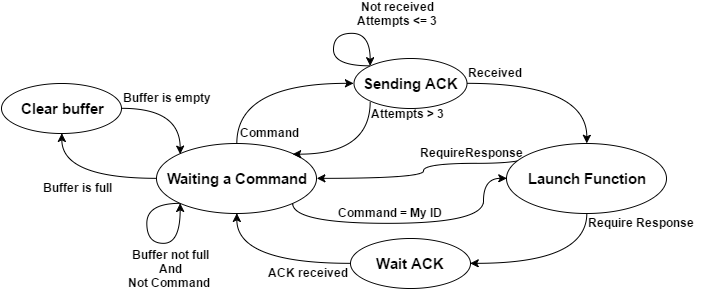

The diagram above was exported from draw.io. Its source (the exported page's mxGraphModel, read from the mxfile embedded in the PNG):
<mxGraphModel dx="730" dy="381" grid="1" gridSize="10" guides="1" tooltips="1" connect="1" arrows="1" fold="1" page="1" pageScale="1" pageWidth="826" pageHeight="1169" background="#ffffff" math="0" shadow="0">
  <root>
    <mxCell id="0" />
    <mxCell id="1" parent="0" />
    <mxCell id="6" style="edgeStyle=orthogonalEdgeStyle;html=1;exitX=0.5;exitY=0;entryX=0;entryY=0.5;jettySize=auto;orthogonalLoop=1;curved=1;" edge="1" parent="1" source="2" target="3">
      <mxGeometry relative="1" as="geometry" />
    </mxCell>
    <mxCell id="8" style="edgeStyle=orthogonalEdgeStyle;curved=1;html=1;exitX=0;exitY=1;jettySize=auto;orthogonalLoop=1;entryX=0;entryY=1;" edge="1" parent="1" source="2" target="2">
      <mxGeometry relative="1" as="geometry">
        <mxPoint x="213" y="450" as="targetPoint" />
        <Array as="points">
          <mxPoint x="223" y="370" />
          <mxPoint x="223" y="410" />
          <mxPoint x="256" y="410" />
        </Array>
      </mxGeometry>
    </mxCell>
    <mxCell id="30" style="edgeStyle=orthogonalEdgeStyle;curved=1;html=1;exitX=0;exitY=0.5;entryX=0.5;entryY=1;jettySize=auto;orthogonalLoop=1;fontColor=#000000;" edge="1" parent="1" source="2" target="24">
      <mxGeometry relative="1" as="geometry" />
    </mxCell>
    <mxCell id="41" style="edgeStyle=orthogonalEdgeStyle;curved=1;html=1;exitX=1;exitY=1;entryX=0;entryY=0.5;jettySize=auto;orthogonalLoop=1;fontColor=#000000;" edge="1" parent="1" source="2" target="5">
      <mxGeometry relative="1" as="geometry">
        <Array as="points">
          <mxPoint x="369" y="390" />
          <mxPoint x="560" y="390" />
          <mxPoint x="560" y="345" />
        </Array>
      </mxGeometry>
    </mxCell>
    <mxCell id="2" value="&lt;font style=&quot;font-size: 15px&quot;&gt;&lt;b&gt;Waiting a Command&lt;/b&gt;&lt;/font&gt;" style="ellipse;whiteSpace=wrap;html=1;" vertex="1" parent="1">
      <mxGeometry x="233" y="310" width="160" height="70" as="geometry" />
    </mxCell>
    <mxCell id="11" style="edgeStyle=orthogonalEdgeStyle;curved=1;html=1;exitX=1;exitY=0.5;entryX=0.5;entryY=0;jettySize=auto;orthogonalLoop=1;" edge="1" parent="1" source="3" target="5">
      <mxGeometry relative="1" as="geometry" />
    </mxCell>
    <mxCell id="12" style="edgeStyle=orthogonalEdgeStyle;curved=1;html=1;exitX=0;exitY=0;jettySize=auto;orthogonalLoop=1;entryX=0;entryY=0;" edge="1" parent="1" source="3" target="3">
      <mxGeometry relative="1" as="geometry">
        <mxPoint x="423" y="200" as="targetPoint" />
        <Array as="points">
          <mxPoint x="410" y="232" />
          <mxPoint x="410" y="200" />
          <mxPoint x="447" y="200" />
        </Array>
      </mxGeometry>
    </mxCell>
    <mxCell id="18" value="&lt;b&gt;Not received&lt;/b&gt;&lt;br&gt;&lt;div&gt;&lt;span&gt;&lt;b&gt;Attempts &amp;lt;= 3&lt;/b&gt;&lt;/span&gt;&lt;/div&gt;" style="text;html=1;resizable=0;points=[];align=center;verticalAlign=middle;labelBackgroundColor=none;fontColor=#000000;" vertex="1" connectable="0" parent="12">
      <mxGeometry x="0.2754" relative="1" as="geometry">
        <mxPoint x="44" y="-20" as="offset" />
      </mxGeometry>
    </mxCell>
    <mxCell id="17" style="edgeStyle=orthogonalEdgeStyle;curved=1;html=1;exitX=0;exitY=1;entryX=1;entryY=0;jettySize=auto;orthogonalLoop=1;fontColor=#000000;" edge="1" parent="1" source="3" target="2">
      <mxGeometry relative="1" as="geometry">
        <Array as="points">
          <mxPoint x="447" y="320" />
        </Array>
      </mxGeometry>
    </mxCell>
    <mxCell id="3" value="&lt;b&gt;&lt;font style=&quot;font-size: 15px&quot;&gt;Sending ACK&lt;/font&gt;&lt;/b&gt;" style="ellipse;whiteSpace=wrap;html=1;" vertex="1" parent="1">
      <mxGeometry x="430" y="225" width="113" height="50" as="geometry" />
    </mxCell>
    <mxCell id="27" style="edgeStyle=orthogonalEdgeStyle;curved=1;html=1;exitX=0.5;exitY=1;entryX=1;entryY=0.5;jettySize=auto;orthogonalLoop=1;fontColor=#000000;" edge="1" parent="1" source="5" target="25">
      <mxGeometry relative="1" as="geometry" />
    </mxCell>
    <mxCell id="38" style="edgeStyle=orthogonalEdgeStyle;curved=1;html=1;exitX=0;exitY=0;entryX=1;entryY=0.5;jettySize=auto;orthogonalLoop=1;fontColor=#000000;" edge="1" parent="1" source="5" target="2">
      <mxGeometry relative="1" as="geometry">
        <Array as="points">
          <mxPoint x="607" y="330" />
          <mxPoint x="500" y="330" />
          <mxPoint x="500" y="345" />
        </Array>
      </mxGeometry>
    </mxCell>
    <mxCell id="5" value="&lt;font style=&quot;font-size: 15px&quot;&gt;&lt;b&gt;Launch Function&lt;/b&gt;&lt;/font&gt;" style="ellipse;whiteSpace=wrap;html=1;" vertex="1" parent="1">
      <mxGeometry x="583" y="310" width="160" height="70" as="geometry" />
    </mxCell>
    <mxCell id="15" value="&lt;div&gt;Buffer not full&lt;/div&gt;&lt;div&gt;And&lt;/div&gt;&lt;div&gt;&lt;span&gt;Not Command&amp;nbsp;&lt;/span&gt;&lt;br&gt;&lt;/div&gt;" style="text;html=1;resizable=0;points=[];align=center;verticalAlign=middle;labelBackgroundColor=none;fontColor=#000000;fontStyle=1" vertex="1" connectable="0" parent="1">
      <mxGeometry x="250" y="400" as="geometry">
        <mxPoint x="-3" y="35" as="offset" />
      </mxGeometry>
    </mxCell>
    <mxCell id="16" value="&lt;div&gt;&lt;span&gt;&lt;b&gt;Command&lt;/b&gt;&lt;/span&gt;&lt;/div&gt;" style="text;html=1;resizable=0;points=[];autosize=1;align=left;verticalAlign=top;spacingTop=-4;fontColor=#000000;rotation=0;" vertex="1" parent="1">
      <mxGeometry x="315" y="290" width="70" height="20" as="geometry" />
    </mxCell>
    <mxCell id="19" value="&lt;div&gt;&lt;span&gt;&lt;b&gt;Attempts &amp;gt; 3&lt;/b&gt;&lt;/span&gt;&lt;/div&gt;" style="text;html=1;resizable=0;points=[];align=center;verticalAlign=middle;labelBackgroundColor=none;fontColor=#000000;" vertex="1" connectable="0" parent="1">
      <mxGeometry x="430" y="300" as="geometry">
        <mxPoint x="54" y="-20" as="offset" />
      </mxGeometry>
    </mxCell>
    <mxCell id="23" value="&lt;b&gt;Buffer is empty&lt;/b&gt;" style="text;html=1;resizable=0;points=[];autosize=1;align=left;verticalAlign=top;spacingTop=-4;" vertex="1" parent="1">
      <mxGeometry x="198" y="255" width="100" height="20" as="geometry" />
    </mxCell>
    <mxCell id="31" style="edgeStyle=orthogonalEdgeStyle;curved=1;html=1;exitX=1;exitY=0.5;entryX=0;entryY=0;jettySize=auto;orthogonalLoop=1;fontColor=#000000;" edge="1" parent="1" source="24" target="2">
      <mxGeometry relative="1" as="geometry" />
    </mxCell>
    <mxCell id="24" value="&lt;font style=&quot;font-size: 15px&quot;&gt;&lt;b&gt;Clear buffer&lt;/b&gt;&lt;/font&gt;" style="ellipse;whiteSpace=wrap;html=1;" vertex="1" parent="1">
      <mxGeometry x="78" y="250" width="120" height="50" as="geometry" />
    </mxCell>
    <mxCell id="26" style="edgeStyle=orthogonalEdgeStyle;curved=1;html=1;exitX=0;exitY=0.5;entryX=0.5;entryY=1;jettySize=auto;orthogonalLoop=1;fontColor=#000000;" edge="1" parent="1" source="25" target="2">
      <mxGeometry relative="1" as="geometry" />
    </mxCell>
    <mxCell id="25" value="&lt;font style=&quot;font-size: 15px&quot;&gt;&lt;b&gt;Wait ACK&lt;/b&gt;&lt;/font&gt;" style="ellipse;whiteSpace=wrap;html=1;" vertex="1" parent="1">
      <mxGeometry x="427" y="405" width="120" height="50" as="geometry" />
    </mxCell>
    <mxCell id="32" value="&lt;b&gt;Buffer is full&lt;/b&gt;" style="text;html=1;resizable=0;points=[];autosize=1;align=left;verticalAlign=top;spacingTop=-4;" vertex="1" parent="1">
      <mxGeometry x="118" y="345" width="80" height="20" as="geometry" />
    </mxCell>
    <mxCell id="33" value="&lt;b&gt;Received&lt;/b&gt;" style="text;html=1;resizable=0;points=[];autosize=1;align=left;verticalAlign=top;spacingTop=-4;fontColor=#000000;" vertex="1" parent="1">
      <mxGeometry x="543" y="230" width="70" height="20" as="geometry" />
    </mxCell>
    <mxCell id="35" value="&lt;b&gt;Require Response&lt;/b&gt;" style="text;html=1;resizable=0;points=[];autosize=1;align=left;verticalAlign=top;spacingTop=-4;fontColor=#000000;" vertex="1" parent="1">
      <mxGeometry x="663" y="380" width="120" height="20" as="geometry" />
    </mxCell>
    <mxCell id="39" value="&lt;b&gt;RequireResponse&lt;/b&gt;" style="text;html=1;resizable=0;points=[];autosize=1;align=left;verticalAlign=top;spacingTop=-4;fontColor=#000000;" vertex="1" parent="1">
      <mxGeometry x="495" y="310" width="120" height="20" as="geometry" />
    </mxCell>
    <mxCell id="42" value="&lt;b&gt;Command = My ID&lt;/b&gt;" style="text;html=1;resizable=0;points=[];autosize=1;align=left;verticalAlign=top;spacingTop=-4;fontColor=#000000;" vertex="1" parent="1">
      <mxGeometry x="413" y="370" width="120" height="20" as="geometry" />
    </mxCell>
    <mxCell id="44" value="&lt;b&gt;ACK received&lt;/b&gt;" style="text;html=1;resizable=0;points=[];autosize=1;align=left;verticalAlign=top;spacingTop=-4;fontColor=#000000;" vertex="1" parent="1">
      <mxGeometry x="343" y="430" width="100" height="20" as="geometry" />
    </mxCell>
  </root>
</mxGraphModel>